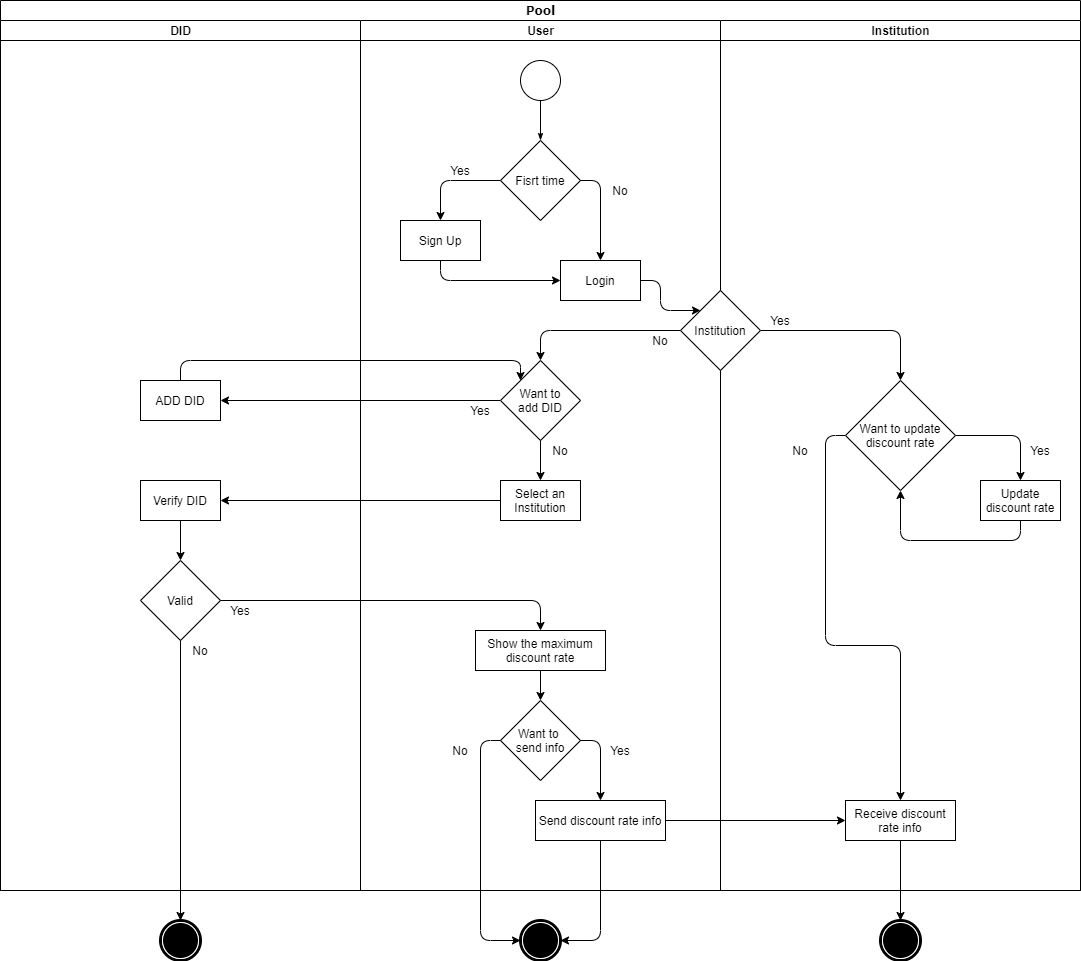

The diagram above was exported from draw.io. Its source (the exported page's mxGraphModel, read from the mxfile embedded in the PNG):
<mxGraphModel dx="2374" dy="1019" grid="1" gridSize="10" guides="1" tooltips="1" connect="1" arrows="1" fold="1" page="1" pageScale="1" pageWidth="850" pageHeight="1100" math="0" shadow="0">
  <root>
    <mxCell id="0" />
    <mxCell id="1" parent="0" />
    <mxCell id="60571a20871a0731-5" value="" style="shape=mxgraph.bpmn.shape;html=1;verticalLabelPosition=bottom;verticalAlign=top;perimeter=ellipsePerimeter;outline=end;symbol=terminate;shadow=0;comic=0;strokeWidth=1;fontFamily=Verdana;fontSize=12;align=center;" parent="1" vertex="1">
      <mxGeometry x="560" y="960" width="40" height="40" as="geometry" />
    </mxCell>
    <mxCell id="1c1d494c118603dd-1" value="Pool" style="swimlane;html=1;childLayout=stackLayout;startSize=20;shadow=0;comic=0;labelBackgroundColor=none;strokeWidth=1;fontFamily=Verdana;fontSize=12;align=center;" parent="1" vertex="1">
      <mxGeometry x="40" y="40" width="1080" height="890" as="geometry" />
    </mxCell>
    <mxCell id="1c1d494c118603dd-2" value="DID" style="swimlane;html=1;startSize=20;" parent="1c1d494c118603dd-1" vertex="1">
      <mxGeometry y="20" width="360" height="870" as="geometry" />
    </mxCell>
    <mxCell id="-poPcpEcGvWwcgTgj7ra-16" value="ADD DID" style="whiteSpace=wrap;html=1;" parent="1c1d494c118603dd-2" vertex="1">
      <mxGeometry x="140" y="360" width="80" height="40" as="geometry" />
    </mxCell>
    <mxCell id="-poPcpEcGvWwcgTgj7ra-35" style="edgeStyle=orthogonalEdgeStyle;orthogonalLoop=1;jettySize=auto;html=1;exitX=0.5;exitY=1;exitDx=0;exitDy=0;entryX=0.5;entryY=0;entryDx=0;entryDy=0;" parent="1c1d494c118603dd-2" source="-poPcpEcGvWwcgTgj7ra-30" target="-poPcpEcGvWwcgTgj7ra-33" edge="1">
      <mxGeometry relative="1" as="geometry" />
    </mxCell>
    <mxCell id="-poPcpEcGvWwcgTgj7ra-30" value="Verify DID" style="whiteSpace=wrap;html=1;" parent="1c1d494c118603dd-2" vertex="1">
      <mxGeometry x="140" y="460" width="80" height="40" as="geometry" />
    </mxCell>
    <mxCell id="-poPcpEcGvWwcgTgj7ra-33" value="Valid" style="rhombus;whiteSpace=wrap;html=1;" parent="1c1d494c118603dd-2" vertex="1">
      <mxGeometry x="140" y="540" width="80" height="80" as="geometry" />
    </mxCell>
    <mxCell id="-poPcpEcGvWwcgTgj7ra-39" value="No" style="text;html=1;strokeColor=none;fillColor=none;align=center;verticalAlign=middle;whiteSpace=wrap;" parent="1c1d494c118603dd-2" vertex="1">
      <mxGeometry x="180" y="620" width="40" height="20" as="geometry" />
    </mxCell>
    <mxCell id="-poPcpEcGvWwcgTgj7ra-40" value="Yes" style="text;html=1;strokeColor=none;fillColor=none;align=center;verticalAlign=middle;whiteSpace=wrap;" parent="1c1d494c118603dd-2" vertex="1">
      <mxGeometry x="220" y="580" width="40" height="20" as="geometry" />
    </mxCell>
    <mxCell id="-poPcpEcGvWwcgTgj7ra-15" style="edgeStyle=orthogonalEdgeStyle;orthogonalLoop=1;jettySize=auto;html=1;exitX=0;exitY=0.5;exitDx=0;exitDy=0;" parent="1c1d494c118603dd-1" source="-poPcpEcGvWwcgTgj7ra-13" target="-poPcpEcGvWwcgTgj7ra-16" edge="1">
      <mxGeometry relative="1" as="geometry">
        <mxPoint x="240" y="400" as="targetPoint" />
      </mxGeometry>
    </mxCell>
    <mxCell id="-poPcpEcGvWwcgTgj7ra-24" style="edgeStyle=orthogonalEdgeStyle;orthogonalLoop=1;jettySize=auto;html=1;exitX=0.5;exitY=0;exitDx=0;exitDy=0;entryX=0;entryY=0;entryDx=0;entryDy=0;" parent="1c1d494c118603dd-1" source="-poPcpEcGvWwcgTgj7ra-16" target="-poPcpEcGvWwcgTgj7ra-13" edge="1">
      <mxGeometry relative="1" as="geometry">
        <Array as="points">
          <mxPoint x="180" y="360" />
          <mxPoint x="520" y="360" />
        </Array>
      </mxGeometry>
    </mxCell>
    <mxCell id="-poPcpEcGvWwcgTgj7ra-28" style="edgeStyle=orthogonalEdgeStyle;orthogonalLoop=1;jettySize=auto;html=1;exitX=0;exitY=0.5;exitDx=0;exitDy=0;entryX=1;entryY=0.5;entryDx=0;entryDy=0;" parent="1c1d494c118603dd-1" source="-poPcpEcGvWwcgTgj7ra-18" target="-poPcpEcGvWwcgTgj7ra-30" edge="1">
      <mxGeometry relative="1" as="geometry">
        <mxPoint x="230" y="500" as="targetPoint" />
      </mxGeometry>
    </mxCell>
    <mxCell id="-poPcpEcGvWwcgTgj7ra-37" style="edgeStyle=orthogonalEdgeStyle;orthogonalLoop=1;jettySize=auto;html=1;exitX=1;exitY=0.5;exitDx=0;exitDy=0;entryX=0.5;entryY=0;entryDx=0;entryDy=0;" parent="1c1d494c118603dd-1" source="-poPcpEcGvWwcgTgj7ra-33" target="-poPcpEcGvWwcgTgj7ra-38" edge="1">
      <mxGeometry relative="1" as="geometry">
        <mxPoint x="540" y="600" as="targetPoint" />
      </mxGeometry>
    </mxCell>
    <mxCell id="1c1d494c118603dd-4" value="User" style="swimlane;html=1;startSize=20;" parent="1c1d494c118603dd-1" vertex="1">
      <mxGeometry x="360" y="20" width="360" height="870" as="geometry" />
    </mxCell>
    <mxCell id="1c1d494c118603dd-27" style="edgeStyle=orthogonalEdgeStyle;html=1;labelBackgroundColor=none;startArrow=none;startFill=0;startSize=5;endArrow=classicThin;endFill=1;endSize=5;jettySize=auto;orthogonalLoop=1;strokeWidth=1;fontFamily=Verdana;fontSize=12;entryX=0.5;entryY=0;entryDx=0;entryDy=0;" parent="1c1d494c118603dd-4" source="60571a20871a0731-4" target="-poPcpEcGvWwcgTgj7ra-2" edge="1">
      <mxGeometry relative="1" as="geometry">
        <mxPoint x="300" y="208" as="targetPoint" />
      </mxGeometry>
    </mxCell>
    <mxCell id="-poPcpEcGvWwcgTgj7ra-22" style="edgeStyle=orthogonalEdgeStyle;orthogonalLoop=1;jettySize=auto;html=1;exitX=0.5;exitY=1;exitDx=0;exitDy=0;entryX=0;entryY=0.5;entryDx=0;entryDy=0;" parent="1c1d494c118603dd-4" source="-poPcpEcGvWwcgTgj7ra-5" target="-poPcpEcGvWwcgTgj7ra-7" edge="1">
      <mxGeometry relative="1" as="geometry" />
    </mxCell>
    <mxCell id="-poPcpEcGvWwcgTgj7ra-5" value="Sign Up" style="whiteSpace=wrap;html=1;" parent="1c1d494c118603dd-4" vertex="1">
      <mxGeometry x="40" y="200" width="80" height="40" as="geometry" />
    </mxCell>
    <mxCell id="-poPcpEcGvWwcgTgj7ra-10" value="Yes" style="text;html=1;strokeColor=none;fillColor=none;align=center;verticalAlign=middle;whiteSpace=wrap;" parent="1c1d494c118603dd-4" vertex="1">
      <mxGeometry x="80" y="140" width="40" height="20" as="geometry" />
    </mxCell>
    <mxCell id="-poPcpEcGvWwcgTgj7ra-48" value="No" style="text;html=1;strokeColor=none;fillColor=none;align=center;verticalAlign=middle;whiteSpace=wrap;" parent="1c1d494c118603dd-4" vertex="1">
      <mxGeometry x="80" y="720" width="40" height="20" as="geometry" />
    </mxCell>
    <mxCell id="-poPcpEcGvWwcgTgj7ra-17" value="Yes" style="text;html=1;strokeColor=none;fillColor=none;align=center;verticalAlign=middle;whiteSpace=wrap;" parent="1c1d494c118603dd-4" vertex="1">
      <mxGeometry x="100" y="380" width="40" height="20" as="geometry" />
    </mxCell>
    <mxCell id="-poPcpEcGvWwcgTgj7ra-13" value="Want to&lt;br&gt;add DID" style="rhombus;whiteSpace=wrap;html=1;" parent="1c1d494c118603dd-4" vertex="1">
      <mxGeometry x="140" y="340" width="80" height="80" as="geometry" />
    </mxCell>
    <mxCell id="60571a20871a0731-4" value="" style="ellipse;whiteSpace=wrap;html=1;shadow=0;comic=0;labelBackgroundColor=none;strokeWidth=1;fontFamily=Verdana;fontSize=12;align=center;" parent="1c1d494c118603dd-4" vertex="1">
      <mxGeometry x="160" y="40" width="40" height="40" as="geometry" />
    </mxCell>
    <mxCell id="-poPcpEcGvWwcgTgj7ra-8" style="edgeStyle=orthogonalEdgeStyle;orthogonalLoop=1;jettySize=auto;html=1;exitX=0;exitY=0.5;exitDx=0;exitDy=0;entryX=0.5;entryY=0;entryDx=0;entryDy=0;" parent="1c1d494c118603dd-4" source="-poPcpEcGvWwcgTgj7ra-2" target="-poPcpEcGvWwcgTgj7ra-5" edge="1">
      <mxGeometry relative="1" as="geometry" />
    </mxCell>
    <mxCell id="-poPcpEcGvWwcgTgj7ra-9" style="edgeStyle=orthogonalEdgeStyle;orthogonalLoop=1;jettySize=auto;html=1;entryX=0.5;entryY=0;entryDx=0;entryDy=0;" parent="1c1d494c118603dd-4" source="-poPcpEcGvWwcgTgj7ra-2" target="-poPcpEcGvWwcgTgj7ra-7" edge="1">
      <mxGeometry relative="1" as="geometry">
        <Array as="points">
          <mxPoint x="240" y="160" />
        </Array>
      </mxGeometry>
    </mxCell>
    <mxCell id="-poPcpEcGvWwcgTgj7ra-2" value="Fisrt time" style="rhombus;whiteSpace=wrap;html=1;" parent="1c1d494c118603dd-4" vertex="1">
      <mxGeometry x="140" y="120" width="80" height="80" as="geometry" />
    </mxCell>
    <mxCell id="-poPcpEcGvWwcgTgj7ra-18" value="Select an Institution" style="whiteSpace=wrap;html=1;" parent="1c1d494c118603dd-4" vertex="1">
      <mxGeometry x="140" y="460" width="80" height="40" as="geometry" />
    </mxCell>
    <mxCell id="-poPcpEcGvWwcgTgj7ra-42" style="edgeStyle=orthogonalEdgeStyle;orthogonalLoop=1;jettySize=auto;html=1;exitX=0.5;exitY=1;exitDx=0;exitDy=0;entryX=0.5;entryY=0;entryDx=0;entryDy=0;" parent="1c1d494c118603dd-4" source="-poPcpEcGvWwcgTgj7ra-38" target="-poPcpEcGvWwcgTgj7ra-41" edge="1">
      <mxGeometry relative="1" as="geometry" />
    </mxCell>
    <mxCell id="-poPcpEcGvWwcgTgj7ra-38" value="Show the maximum&lt;br&gt;discount rate" style="whiteSpace=wrap;html=1;" parent="1c1d494c118603dd-4" vertex="1">
      <mxGeometry x="115" y="610" width="130" height="40" as="geometry" />
    </mxCell>
    <mxCell id="-poPcpEcGvWwcgTgj7ra-41" value="Want to &lt;br&gt;send info" style="rhombus;whiteSpace=wrap;html=1;" parent="1c1d494c118603dd-4" vertex="1">
      <mxGeometry x="140" y="680" width="80" height="80" as="geometry" />
    </mxCell>
    <mxCell id="-poPcpEcGvWwcgTgj7ra-25" value="No" style="text;html=1;strokeColor=none;fillColor=none;align=center;verticalAlign=middle;whiteSpace=wrap;" parent="1c1d494c118603dd-4" vertex="1">
      <mxGeometry x="180" y="420" width="40" height="20" as="geometry" />
    </mxCell>
    <mxCell id="-poPcpEcGvWwcgTgj7ra-7" value="Login" style="whiteSpace=wrap;html=1;" parent="1c1d494c118603dd-4" vertex="1">
      <mxGeometry x="200" y="240" width="80" height="40" as="geometry" />
    </mxCell>
    <mxCell id="-poPcpEcGvWwcgTgj7ra-19" style="edgeStyle=orthogonalEdgeStyle;orthogonalLoop=1;jettySize=auto;html=1;entryX=0.5;entryY=0;entryDx=0;entryDy=0;" parent="1c1d494c118603dd-4" source="-poPcpEcGvWwcgTgj7ra-13" target="-poPcpEcGvWwcgTgj7ra-18" edge="1">
      <mxGeometry relative="1" as="geometry" />
    </mxCell>
    <mxCell id="-poPcpEcGvWwcgTgj7ra-47" value="Yes" style="text;html=1;strokeColor=none;fillColor=none;align=center;verticalAlign=middle;whiteSpace=wrap;" parent="1c1d494c118603dd-4" vertex="1">
      <mxGeometry x="240" y="720" width="40" height="20" as="geometry" />
    </mxCell>
    <mxCell id="-poPcpEcGvWwcgTgj7ra-11" value="No" style="text;html=1;strokeColor=none;fillColor=none;align=center;verticalAlign=middle;whiteSpace=wrap;" parent="1c1d494c118603dd-4" vertex="1">
      <mxGeometry x="240" y="160" width="40" height="20" as="geometry" />
    </mxCell>
    <mxCell id="-poPcpEcGvWwcgTgj7ra-45" value="Send discount rate info" style="whiteSpace=wrap;html=1;" parent="1c1d494c118603dd-4" vertex="1">
      <mxGeometry x="175" y="780" width="130" height="40" as="geometry" />
    </mxCell>
    <mxCell id="6pGDwkUb0qXgTfXm34LO-73" value="No" style="text;html=1;strokeColor=none;fillColor=none;align=center;verticalAlign=middle;whiteSpace=wrap;" parent="1c1d494c118603dd-4" vertex="1">
      <mxGeometry x="280" y="310" width="40" height="20" as="geometry" />
    </mxCell>
    <mxCell id="6pGDwkUb0qXgTfXm34LO-69" style="edgeStyle=orthogonalEdgeStyle;rounded=1;orthogonalLoop=1;jettySize=auto;html=1;exitX=1;exitY=0.5;exitDx=0;exitDy=0;entryX=0;entryY=0;entryDx=0;entryDy=0;" parent="1c1d494c118603dd-1" source="-poPcpEcGvWwcgTgj7ra-7" target="6pGDwkUb0qXgTfXm34LO-68" edge="1">
      <mxGeometry relative="1" as="geometry" />
    </mxCell>
    <mxCell id="6pGDwkUb0qXgTfXm34LO-70" style="edgeStyle=orthogonalEdgeStyle;rounded=1;orthogonalLoop=1;jettySize=auto;html=1;exitX=0;exitY=0.5;exitDx=0;exitDy=0;entryX=0.5;entryY=0;entryDx=0;entryDy=0;" parent="1c1d494c118603dd-1" source="6pGDwkUb0qXgTfXm34LO-68" target="-poPcpEcGvWwcgTgj7ra-13" edge="1">
      <mxGeometry relative="1" as="geometry" />
    </mxCell>
    <mxCell id="6pGDwkUb0qXgTfXm34LO-61" value="Institution" style="swimlane;html=1;startSize=20;" parent="1c1d494c118603dd-1" vertex="1">
      <mxGeometry x="720" y="20" width="360" height="870" as="geometry" />
    </mxCell>
    <mxCell id="6pGDwkUb0qXgTfXm34LO-71" style="edgeStyle=orthogonalEdgeStyle;rounded=1;orthogonalLoop=1;jettySize=auto;html=1;exitX=1;exitY=0.5;exitDx=0;exitDy=0;" parent="6pGDwkUb0qXgTfXm34LO-61" source="6pGDwkUb0qXgTfXm34LO-68" edge="1">
      <mxGeometry relative="1" as="geometry">
        <mxPoint x="180" y="360" as="targetPoint" />
      </mxGeometry>
    </mxCell>
    <mxCell id="6pGDwkUb0qXgTfXm34LO-68" value="Institution" style="rhombus;whiteSpace=wrap;html=1;" parent="6pGDwkUb0qXgTfXm34LO-61" vertex="1">
      <mxGeometry x="-40" y="270" width="80" height="80" as="geometry" />
    </mxCell>
    <mxCell id="6pGDwkUb0qXgTfXm34LO-72" value="Yes" style="text;html=1;strokeColor=none;fillColor=none;align=center;verticalAlign=middle;whiteSpace=wrap;" parent="6pGDwkUb0qXgTfXm34LO-61" vertex="1">
      <mxGeometry x="40" y="290" width="40" height="20" as="geometry" />
    </mxCell>
    <mxCell id="6pGDwkUb0qXgTfXm34LO-75" style="edgeStyle=orthogonalEdgeStyle;rounded=1;orthogonalLoop=1;jettySize=auto;html=1;exitX=1;exitY=0.5;exitDx=0;exitDy=0;entryX=0.5;entryY=0;entryDx=0;entryDy=0;" parent="6pGDwkUb0qXgTfXm34LO-61" source="6pGDwkUb0qXgTfXm34LO-65" target="6pGDwkUb0qXgTfXm34LO-64" edge="1">
      <mxGeometry relative="1" as="geometry" />
    </mxCell>
    <mxCell id="6pGDwkUb0qXgTfXm34LO-66" value="No" style="text;html=1;strokeColor=none;fillColor=none;align=center;verticalAlign=middle;whiteSpace=wrap;" parent="6pGDwkUb0qXgTfXm34LO-61" vertex="1">
      <mxGeometry x="60" y="420" width="40" height="20" as="geometry" />
    </mxCell>
    <mxCell id="6pGDwkUb0qXgTfXm34LO-79" style="edgeStyle=orthogonalEdgeStyle;rounded=1;orthogonalLoop=1;jettySize=auto;html=1;exitX=0;exitY=0.5;exitDx=0;exitDy=0;entryX=0.5;entryY=0;entryDx=0;entryDy=0;" parent="6pGDwkUb0qXgTfXm34LO-61" source="6pGDwkUb0qXgTfXm34LO-65" target="6pGDwkUb0qXgTfXm34LO-77" edge="1">
      <mxGeometry relative="1" as="geometry" />
    </mxCell>
    <mxCell id="6pGDwkUb0qXgTfXm34LO-65" value="Want to update discount rate" style="rhombus;whiteSpace=wrap;html=1;" parent="6pGDwkUb0qXgTfXm34LO-61" vertex="1">
      <mxGeometry x="125" y="360" width="110" height="110" as="geometry" />
    </mxCell>
    <mxCell id="6pGDwkUb0qXgTfXm34LO-77" value="Receive discount rate info" style="whiteSpace=wrap;html=1;" parent="6pGDwkUb0qXgTfXm34LO-61" vertex="1">
      <mxGeometry x="125" y="780" width="110" height="40" as="geometry" />
    </mxCell>
    <mxCell id="6pGDwkUb0qXgTfXm34LO-78" style="edgeStyle=orthogonalEdgeStyle;rounded=1;orthogonalLoop=1;jettySize=auto;html=1;exitX=0.5;exitY=1;exitDx=0;exitDy=0;entryX=0.5;entryY=1;entryDx=0;entryDy=0;" parent="6pGDwkUb0qXgTfXm34LO-61" source="6pGDwkUb0qXgTfXm34LO-64" target="6pGDwkUb0qXgTfXm34LO-65" edge="1">
      <mxGeometry relative="1" as="geometry" />
    </mxCell>
    <mxCell id="6pGDwkUb0qXgTfXm34LO-64" value="Update discount rate" style="whiteSpace=wrap;html=1;" parent="6pGDwkUb0qXgTfXm34LO-61" vertex="1">
      <mxGeometry x="260" y="460" width="80" height="40" as="geometry" />
    </mxCell>
    <mxCell id="6pGDwkUb0qXgTfXm34LO-67" value="Yes" style="text;html=1;strokeColor=none;fillColor=none;align=center;verticalAlign=middle;whiteSpace=wrap;" parent="6pGDwkUb0qXgTfXm34LO-61" vertex="1">
      <mxGeometry x="300" y="420" width="40" height="20" as="geometry" />
    </mxCell>
    <mxCell id="6pGDwkUb0qXgTfXm34LO-76" style="edgeStyle=orthogonalEdgeStyle;rounded=1;orthogonalLoop=1;jettySize=auto;html=1;exitX=1;exitY=0.5;exitDx=0;exitDy=0;entryX=0;entryY=0.5;entryDx=0;entryDy=0;" parent="1c1d494c118603dd-1" source="-poPcpEcGvWwcgTgj7ra-45" target="6pGDwkUb0qXgTfXm34LO-77" edge="1">
      <mxGeometry relative="1" as="geometry">
        <mxPoint x="820" y="820" as="targetPoint" />
      </mxGeometry>
    </mxCell>
    <mxCell id="-poPcpEcGvWwcgTgj7ra-31" value="" style="shape=mxgraph.bpmn.shape;html=1;verticalLabelPosition=bottom;verticalAlign=top;perimeter=ellipsePerimeter;outline=end;symbol=terminate;shadow=0;comic=0;strokeWidth=1;fontFamily=Verdana;fontSize=12;align=center;" parent="1" vertex="1">
      <mxGeometry x="200" y="960" width="40" height="40" as="geometry" />
    </mxCell>
    <mxCell id="-poPcpEcGvWwcgTgj7ra-36" style="edgeStyle=orthogonalEdgeStyle;orthogonalLoop=1;jettySize=auto;html=1;exitX=0.5;exitY=1;exitDx=0;exitDy=0;entryX=0.5;entryY=0;entryDx=0;entryDy=0;" parent="1" source="-poPcpEcGvWwcgTgj7ra-33" target="-poPcpEcGvWwcgTgj7ra-31" edge="1">
      <mxGeometry relative="1" as="geometry" />
    </mxCell>
    <mxCell id="-poPcpEcGvWwcgTgj7ra-43" style="edgeStyle=orthogonalEdgeStyle;orthogonalLoop=1;jettySize=auto;html=1;exitX=0;exitY=0.5;exitDx=0;exitDy=0;entryX=0;entryY=0.5;entryDx=0;entryDy=0;" parent="1" source="-poPcpEcGvWwcgTgj7ra-41" target="60571a20871a0731-5" edge="1">
      <mxGeometry relative="1" as="geometry" />
    </mxCell>
    <mxCell id="-poPcpEcGvWwcgTgj7ra-44" style="edgeStyle=orthogonalEdgeStyle;orthogonalLoop=1;jettySize=auto;html=1;exitX=1;exitY=0.5;exitDx=0;exitDy=0;" parent="1" source="-poPcpEcGvWwcgTgj7ra-41" edge="1">
      <mxGeometry relative="1" as="geometry">
        <mxPoint x="640" y="840" as="targetPoint" />
      </mxGeometry>
    </mxCell>
    <mxCell id="-poPcpEcGvWwcgTgj7ra-46" style="edgeStyle=orthogonalEdgeStyle;orthogonalLoop=1;jettySize=auto;html=1;exitX=0.5;exitY=1;exitDx=0;exitDy=0;entryX=1;entryY=0.5;entryDx=0;entryDy=0;" parent="1" source="-poPcpEcGvWwcgTgj7ra-45" target="60571a20871a0731-5" edge="1">
      <mxGeometry relative="1" as="geometry" />
    </mxCell>
    <mxCell id="6pGDwkUb0qXgTfXm34LO-80" value="" style="shape=mxgraph.bpmn.shape;html=1;verticalLabelPosition=bottom;verticalAlign=top;perimeter=ellipsePerimeter;outline=end;symbol=terminate;shadow=0;comic=0;strokeWidth=1;fontFamily=Verdana;fontSize=12;align=center;" parent="1" vertex="1">
      <mxGeometry x="920" y="960" width="40" height="40" as="geometry" />
    </mxCell>
    <mxCell id="6pGDwkUb0qXgTfXm34LO-81" style="edgeStyle=orthogonalEdgeStyle;rounded=1;orthogonalLoop=1;jettySize=auto;html=1;exitX=0.5;exitY=1;exitDx=0;exitDy=0;" parent="1" source="6pGDwkUb0qXgTfXm34LO-77" target="6pGDwkUb0qXgTfXm34LO-80" edge="1">
      <mxGeometry relative="1" as="geometry" />
    </mxCell>
  </root>
</mxGraphModel>